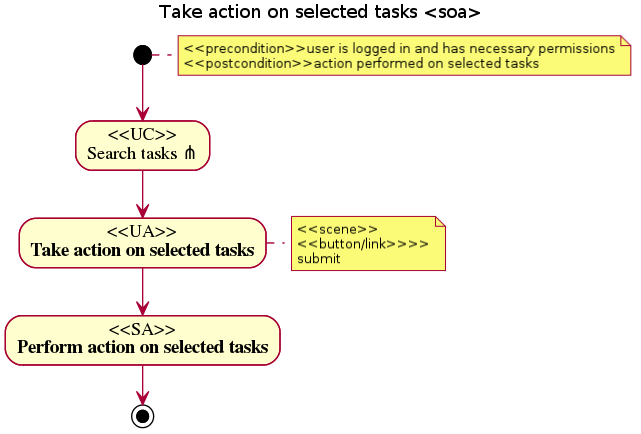

The diagram above was rendered by PlantUML. Its source (embedded in the PNG):
@startuml
title Take action on selected tasks <soa>
note right: <<precondition>>user is logged in and has necessary permissions\n<<postcondition>>action performed on selected tasks
(*) --> "<<UC>>\nSearch tasks ?" 
--> "<<UA>>\nTake action on selected tasks"
note right: <<scene>>\n<<button/link>>>>\nsubmit
--> "<<SA>>\nPerform action on selected tasks"
--> (*)
@enduml